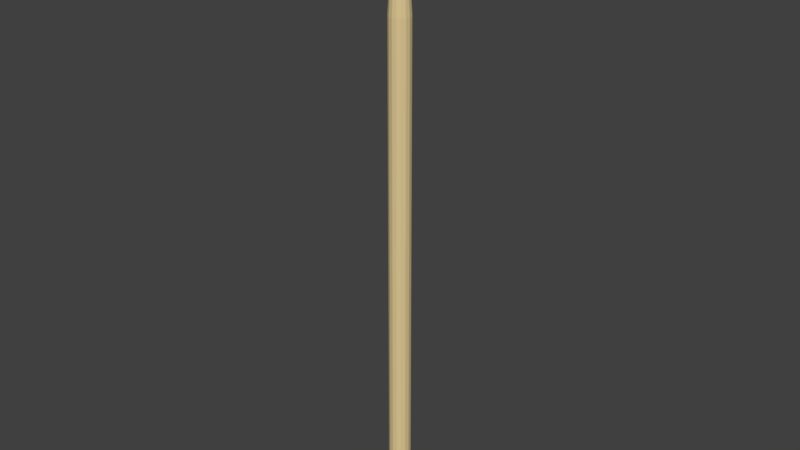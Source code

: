 # Source: drumstick.blend  (saved by Blender 2.79.0; exported with 4.5.12 LTS)
import bpy
from mathutils import Matrix  # noqa: F401  (used for matrix-valued properties, if any)

bpy.ops.wm.read_factory_settings(use_empty=True)
scene = bpy.context.scene
scene.name = 'Scene'

# ---- collections
col_collection_1 = bpy.data.collections.new('Collection 1'); scene.collection.children.link(col_collection_1)

# ---- materials (node trees are filled in below, after node groups)
mat_drumstickmaterial = bpy.data.materials.new('DrumstickMaterial')
mat_drumstickmaterial.alpha_threshold = 0.0
mat_drumstickmaterial.use_transparent_shadow = False
mat_drumstickmaterial.diffuse_color = (0.7305, 0.5776, 0.3005, 1.0)
mat_drumstickmaterial.roughness = 0.5

# ---- material node trees

# ---- world
world_world = bpy.data.worlds.new('World'); scene.world = world_world
world_world.color = (0.05088, 0.05088, 0.05088)
world_world.use_sun_shadow = False
world_world.sun_shadow_jitter_overblur = 0.0
world_world.cycles.sampling_method = 'MANUAL'

# ---- meshes
me_cylinder = bpy.data.meshes.new('Cylinder')
me_cylinder.from_pydata([(9.677e-08, 0.1753, -4.778), (1.019e-07, 0.1669, 3.054), (0.0671, 0.162, -4.778), (0.06386, 0.1542, 3.054), (0.124, 0.124, -4.778), (0.118, 0.118, 3.054), (0.162, 0.0671, -4.778), (0.1542, 0.06386, 3.054), (0.1753, -2.477e-08, -4.778), (0.1669, -2.429e-08, 3.054), (0.162, -0.0671, -4.778), (0.1542, -0.06386, 3.054), (0.124, -0.124, -4.778), (0.118, -0.118, 3.054), (0.0671, -0.162, -4.778), (0.06386, -0.1542, 3.054), (1.232e-07, -0.1753, -4.778), (1.271e-07, -0.1669, 3.054), (-0.0671, -0.162, -4.778), (-0.06386, -0.1542, 3.054), (-0.124, -0.124, -4.778), (-0.118, -0.118, 3.054), (-0.162, -0.0671, -4.778), (-0.1542, -0.06386, 3.054), (-0.1753, -1.501e-08, -4.778), (-0.1669, -1.501e-08, 3.054), (-0.162, 0.0671, -4.778), (-0.1542, 0.06386, 3.054), (-0.124, 0.124, -4.778), (-0.118, 0.118, 3.054), (-0.0671, 0.162, -4.778), (-0.06386, 0.1542, 3.054), (0.02812, 0.0679, 4.533), (-4.214e-07, 0.07349, 4.533), (0.05197, 0.05197, 4.533), (0.0679, 0.02812, 4.533), (0.07349, -1.904e-08, 4.533), (0.0679, -0.02812, 4.533), (0.05197, -0.05197, 4.533), (0.02812, -0.0679, 4.533), (-4.103e-07, -0.07349, 4.533), (-0.02812, -0.0679, 4.533), (-0.05197, -0.05197, 4.533), (-0.0679, -0.02812, 4.533), (-0.07349, -1.495e-08, 4.533), (-0.0679, 0.02812, 4.533), (-0.05197, 0.05197, 4.533), (-0.02812, 0.0679, 4.533), (0.02813, 0.0679, 4.864), (8.139e-07, 0.07349, 4.864), (0.05197, 0.05197, 4.864), (0.0679, 0.02812, 4.864), (0.07349, -1.904e-08, 4.864), (0.0679, -0.02812, 4.864), (0.05197, -0.05197, 4.864), (0.02813, -0.0679, 4.864), (8.25e-07, -0.07349, 4.864), (-0.02812, -0.0679, 4.864), (-0.05197, -0.05197, 4.864), (-0.0679, -0.02812, 4.864), (-0.07349, -1.495e-08, 4.864), (-0.0679, 0.02812, 4.864), (-0.05197, 0.05197, 4.864), (-0.02812, 0.0679, 4.864), (2.959e-07, 0.05766, -4.913), (0.02207, 0.05327, -4.913), (0.04077, 0.04077, -4.913), (0.05327, 0.02207, -4.913), (0.05766, -1.815e-08, -4.913), (0.05327, -0.02207, -4.913), (0.04077, -0.04077, -4.913), (0.02207, -0.05327, -4.913), (3.046e-07, -0.05766, -4.913), (-0.02207, -0.05327, -4.913), (-0.04077, -0.04077, -4.913), (-0.05327, -0.02207, -4.913), (-0.05766, -1.494e-08, -4.913), (-0.05327, 0.02207, -4.913), (-0.04077, 0.04077, -4.913), (-0.02207, 0.05327, -4.913), (0.09272, -0.03841, 4.585), (0.1122, -0.04648, 4.698), (0.09272, -0.03841, 4.811), (0.07097, -0.07096, 4.811), (0.08589, -0.08589, 4.698), (0.07096, -0.07096, 4.585), (-0.09272, 0.03841, 4.585), (-0.1122, 0.04648, 4.698), (-0.09272, 0.03841, 4.811), (-0.07096, 0.07096, 4.811), (-0.08589, 0.08589, 4.698), (-0.07097, 0.07096, 4.585), (0.03841, -0.09272, 4.811), (0.04649, -0.1122, 4.698), (0.03841, -0.09272, 4.585), (-0.03841, 0.09272, 4.811), (-0.04648, 0.1122, 4.698), (-0.03841, 0.09272, 4.585), (6.319e-07, -0.1004, 4.811), (2.123e-07, -0.1215, 4.698), (-2.116e-07, -0.1004, 4.585), (-2.268e-07, 0.1004, 4.585), (1.94e-07, 0.1215, 4.698), (6.167e-07, 0.1004, 4.811), (0.03841, 0.09272, 4.811), (0.04649, 0.1122, 4.698), (0.03841, 0.09272, 4.585), (-0.03841, -0.09272, 4.811), (-0.04648, -0.1122, 4.698), (-0.03841, -0.09272, 4.585), (0.07097, 0.07096, 4.811), (0.08589, 0.08589, 4.698), (0.07096, 0.07096, 4.585), (-0.07096, -0.07096, 4.811), (-0.08589, -0.08589, 4.698), (-0.07097, -0.07096, 4.585), (0.09272, 0.03841, 4.811), (0.1122, 0.04648, 4.698), (0.09272, 0.03841, 4.585), (-0.09272, -0.03841, 4.811), (-0.1122, -0.04648, 4.698), (-0.09272, -0.03841, 4.585), (0.1004, -2.055e-08, 4.811), (0.1215, -2.174e-08, 4.698), (0.1004, -2.055e-08, 4.585), (-0.1004, -1.496e-08, 4.811), (-0.1215, -1.498e-08, 4.698), (-0.1004, -1.496e-08, 4.585), (0.122, -0.122, -4.806), (0.1066, -0.1066, -4.846), (0.07279, -0.07279, -4.886), (0.0951, -0.03939, -4.886), (0.1392, -0.05767, -4.846), (0.1594, -0.06601, -4.806), (-0.1594, -0.06601, -4.806), (-0.1392, -0.05767, -4.846), (-0.0951, -0.03939, -4.886), (-0.07279, -0.07279, -4.886), (-0.1066, -0.1066, -4.846), (-0.122, -0.122, -4.806), (1.361e-07, 0.1725, -4.806), (1.941e-07, 0.1507, -4.846), (2.538e-07, 0.1029, -4.886), (-0.03939, 0.0951, -4.886), (-0.05767, 0.1392, -4.846), (-0.06601, 0.1594, -4.806), (0.1725, -2.461e-08, -4.806), (0.1507, -2.338e-08, -4.846), (0.1029, -2.069e-08, -4.886), (0.0951, 0.03939, -4.886), (0.1392, 0.05767, -4.846), (0.1594, 0.06601, -4.806), (-0.06601, -0.1594, -4.806), (-0.05767, -0.1392, -4.846), (-0.03939, -0.0951, -4.886), (2.693e-07, -0.1029, -4.886), (2.168e-07, -0.1507, -4.846), (1.621e-07, -0.1725, -4.806), (-0.122, 0.122, -4.806), (-0.1066, 0.1066, -4.846), (-0.07279, 0.07279, -4.886), (-0.0951, 0.03939, -4.886), (-0.1392, 0.05767, -4.846), (-0.1594, 0.06601, -4.806), (0.122, 0.122, -4.806), (0.1066, 0.1066, -4.846), (0.07279, 0.07279, -4.886), (0.03939, 0.0951, -4.886), (0.05767, 0.1392, -4.846), (0.06601, 0.1594, -4.806), (0.06601, -0.1594, -4.806), (0.05767, -0.1392, -4.846), (0.03939, -0.0951, -4.886), (-0.1725, -1.501e-08, -4.806), (-0.1507, -1.5e-08, -4.846), (-0.1029, -1.497e-08, -4.886)], [], [(0, 1, 3, 2), (2, 3, 5, 4), (4, 5, 7, 6), (6, 7, 9, 8), (8, 9, 11, 10), (10, 11, 13, 12), (12, 13, 15, 14), (14, 15, 17, 16), (16, 17, 19, 18), (18, 19, 21, 20), (20, 21, 23, 22), (22, 23, 25, 24), (24, 25, 27, 26), (26, 27, 29, 28), (3, 1, 33, 32), (28, 29, 31, 30), (30, 31, 1, 0), (131, 130, 70, 69), (83, 82, 53, 54), (27, 25, 44, 45), (13, 11, 37, 38), (23, 21, 42, 43), (1, 31, 47, 33), (9, 7, 35, 36), (19, 17, 40, 41), (29, 27, 45, 46), (5, 3, 32, 34), (15, 13, 38, 39), (25, 23, 43, 44), (11, 9, 36, 37), (21, 19, 41, 42), (31, 29, 46, 47), (7, 5, 34, 35), (17, 15, 39, 40), (48, 49, 63, 62, 61, 60, 59, 58, 57, 56, 55, 54, 53, 52, 51, 50), (89, 88, 61, 62), (92, 83, 54, 55), (95, 89, 62, 63), (98, 92, 55, 56), (104, 103, 49, 48), (103, 95, 63, 49), (107, 98, 56, 57), (110, 104, 48, 50), (113, 107, 57, 58), (116, 110, 50, 51), (119, 113, 58, 59), (122, 116, 51, 52), (125, 119, 59, 60), (82, 122, 52, 53), (88, 125, 60, 61), (64, 65, 66, 67, 68, 69, 70, 71, 72, 73, 74, 75, 76, 77, 78, 79), (137, 136, 75, 74), (143, 142, 64, 79), (149, 148, 68, 67), (155, 154, 73, 72), (161, 160, 78, 77), (167, 166, 66, 65), (130, 172, 71, 70), (136, 175, 76, 75), (148, 131, 69, 68), (154, 137, 74, 73), (160, 143, 79, 78), (166, 149, 67, 66), (172, 155, 72, 71), (142, 167, 65, 64), (175, 161, 77, 76), (45, 44, 127, 86), (86, 127, 126, 87), (87, 126, 125, 88), (37, 36, 124, 80), (80, 124, 123, 81), (81, 123, 122, 82), (44, 43, 121, 127), (127, 121, 120, 126), (126, 120, 119, 125), (36, 35, 118, 124), (124, 118, 117, 123), (123, 117, 116, 122), (43, 42, 115, 121), (121, 115, 114, 120), (120, 114, 113, 119), (35, 34, 112, 118), (118, 112, 111, 117), (117, 111, 110, 116), (42, 41, 109, 115), (115, 109, 108, 114), (114, 108, 107, 113), (34, 32, 106, 112), (112, 106, 105, 111), (111, 105, 104, 110), (41, 40, 100, 109), (109, 100, 99, 108), (108, 99, 98, 107), (33, 47, 97, 101), (101, 97, 96, 102), (102, 96, 95, 103), (32, 33, 101, 106), (106, 101, 102, 105), (105, 102, 103, 104), (40, 39, 94, 100), (100, 94, 93, 99), (99, 93, 92, 98), (47, 46, 91, 97), (97, 91, 90, 96), (96, 90, 89, 95), (39, 38, 85, 94), (94, 85, 84, 93), (93, 84, 83, 92), (46, 45, 86, 91), (91, 86, 87, 90), (90, 87, 88, 89), (38, 37, 80, 85), (85, 80, 81, 84), (84, 81, 82, 83), (24, 26, 163, 173), (173, 163, 162, 174), (174, 162, 161, 175), (0, 2, 169, 140), (140, 169, 168, 141), (141, 168, 167, 142), (14, 16, 157, 170), (170, 157, 156, 171), (171, 156, 155, 172), (4, 6, 151, 164), (164, 151, 150, 165), (165, 150, 149, 166), (28, 30, 145, 158), (158, 145, 144, 159), (159, 144, 143, 160), (18, 20, 139, 152), (152, 139, 138, 153), (153, 138, 137, 154), (8, 10, 133, 146), (146, 133, 132, 147), (147, 132, 131, 148), (22, 24, 173, 134), (134, 173, 174, 135), (135, 174, 175, 136), (12, 14, 170, 128), (128, 170, 171, 129), (129, 171, 172, 130), (2, 4, 164, 169), (169, 164, 165, 168), (168, 165, 166, 167), (26, 28, 158, 163), (163, 158, 159, 162), (162, 159, 160, 161), (16, 18, 152, 157), (157, 152, 153, 156), (156, 153, 154, 155), (6, 8, 146, 151), (151, 146, 147, 150), (150, 147, 148, 149), (30, 0, 140, 145), (145, 140, 141, 144), (144, 141, 142, 143), (20, 22, 134, 139), (139, 134, 135, 138), (138, 135, 136, 137), (10, 12, 128, 133), (133, 128, 129, 132), (132, 129, 130, 131)])
me_cylinder.materials.append(mat_drumstickmaterial)
me_cylinder.use_remesh_preserve_volume = False
me_cylinder.use_remesh_preserve_attributes = False
me_cylinder.use_mirror_vertex_groups = False
me_cylinder.update()

# ---- objects
ob_drumstick = bpy.data.objects.new('Drumstick', me_cylinder)

# ---- transforms, parenting, visibility, modifiers, constraints
ob_drumstick.location = (0.0, 0.0, 0.0)
ob_drumstick.lineart.crease_threshold = 0.0

# ---- collection membership
col_collection_1.objects.link(ob_drumstick)

# ---- scene / render settings (as saved in the file)
scene.frame_start = 1; scene.frame_end = 250; scene.frame_set(1)
scene.render.engine = 'BLENDER_EEVEE_NEXT'
scene.render.resolution_percentage = 50
scene.render.dither_intensity = 0.0
scene.cycles.use_denoising = False
scene.cycles.samples = 128
scene.cycles.sampling_pattern = 'TABULATED_SOBOL'
scene.cycles.use_adaptive_sampling = False
scene.cycles.use_light_tree = False
scene.cycles.blur_glossy = 0.0
scene.cycles.sample_clamp_indirect = 0.0
scene.view_settings.view_transform = 'Standard'
bpy.context.view_layer.update()

# ---- added for rendering (the .blend has no active camera and no usable light): camera, sun
cam_auto = bpy.data.cameras.new('AutoCamera')
cam_auto.lens = 50.0
cam_auto.sensor_width = 36.0
cam_auto.clip_end = 1000.0
ob_auto_camera = bpy.data.objects.new('AutoCamera', cam_auto)
scene.collection.objects.link(ob_auto_camera)
ob_auto_camera.location = (9.05773, -10.8693, 7.22155)
ob_auto_camera.rotation_euler = (1.09748, -7.21219e-08, 0.694738)
scene.camera = ob_auto_camera
light_auto_sun = bpy.data.lights.new('AutoSun', 'SUN')
light_auto_sun.energy = 3.0
light_auto_sun.angle = 0.0523599
ob_auto_sun = bpy.data.objects.new('AutoSun', light_auto_sun)
scene.collection.objects.link(ob_auto_sun)
ob_auto_sun.rotation_euler = (0.872665, 0.174533, 0.523599)
bpy.context.view_layer.update()
